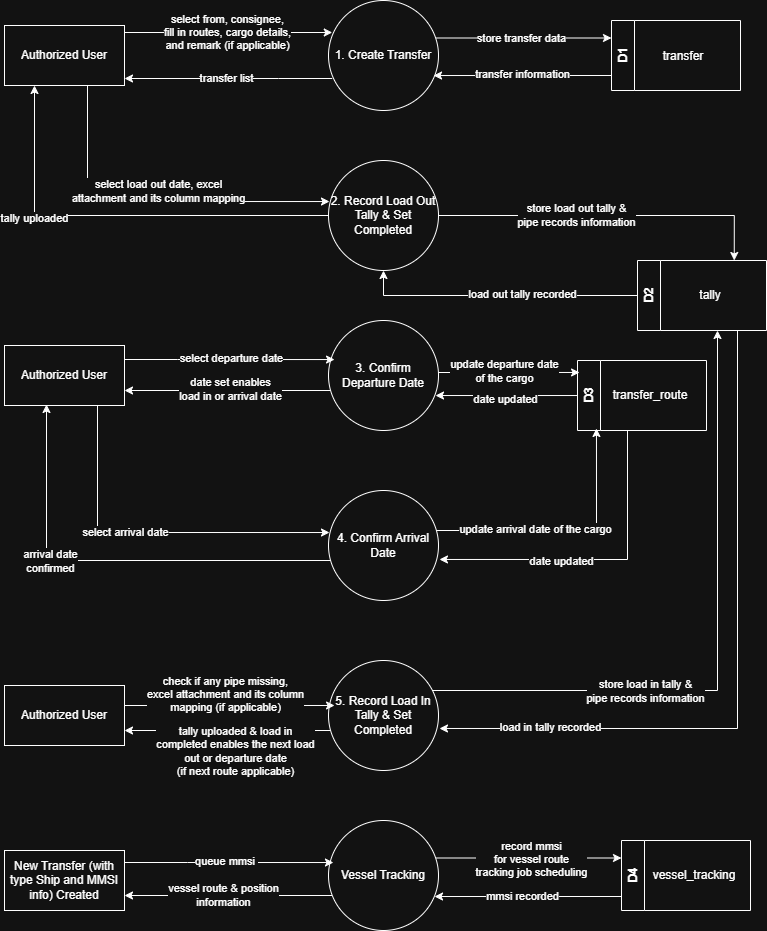

The diagram above was exported from draw.io. Its source (the exported page's mxGraphModel, read from the mxfile embedded in the PNG):
<mxGraphModel dx="1216" dy="1138" grid="1" gridSize="10" guides="1" tooltips="1" connect="1" arrows="1" fold="1" page="1" pageScale="1" pageWidth="850" pageHeight="1100" math="0" shadow="0">
  <root>
    <mxCell id="TSZnXRxdR-2KADSRJGtn-0" />
    <mxCell id="TSZnXRxdR-2KADSRJGtn-1" parent="TSZnXRxdR-2KADSRJGtn-0" />
    <mxCell id="TSZnXRxdR-2KADSRJGtn-2" value="" style="edgeStyle=orthogonalEdgeStyle;rounded=0;orthogonalLoop=1;jettySize=auto;html=1;" edge="1" parent="TSZnXRxdR-2KADSRJGtn-1">
      <mxGeometry relative="1" as="geometry">
        <mxPoint x="177" y="148" as="targetPoint" />
        <Array as="points">
          <mxPoint x="331" y="148" />
          <mxPoint x="331" y="148" />
        </Array>
        <mxPoint x="384.7652461702021" y="148" as="sourcePoint" />
      </mxGeometry>
    </mxCell>
    <mxCell id="TSZnXRxdR-2KADSRJGtn-3" value="transfer list" style="edgeLabel;html=1;align=center;verticalAlign=middle;resizable=0;points=[];" vertex="1" connectable="0" parent="TSZnXRxdR-2KADSRJGtn-2">
      <mxGeometry x="0.0203" y="-1" relative="1" as="geometry">
        <mxPoint as="offset" />
      </mxGeometry>
    </mxCell>
    <mxCell id="N-URblKM59Z5PpVfS-VD-2" style="edgeStyle=orthogonalEdgeStyle;rounded=0;orthogonalLoop=1;jettySize=auto;html=1;entryX=0;entryY=0.25;entryDx=0;entryDy=0;" edge="1" parent="TSZnXRxdR-2KADSRJGtn-1" source="TSZnXRxdR-2KADSRJGtn-12" target="N-URblKM59Z5PpVfS-VD-0">
      <mxGeometry relative="1" as="geometry">
        <Array as="points">
          <mxPoint x="578" y="108" />
        </Array>
      </mxGeometry>
    </mxCell>
    <mxCell id="N-URblKM59Z5PpVfS-VD-3" value="store transfer data" style="edgeLabel;html=1;align=center;verticalAlign=middle;resizable=0;points=[];" vertex="1" connectable="0" parent="N-URblKM59Z5PpVfS-VD-2">
      <mxGeometry x="-0.1941" y="1" relative="1" as="geometry">
        <mxPoint x="14" y="1" as="offset" />
      </mxGeometry>
    </mxCell>
    <mxCell id="TSZnXRxdR-2KADSRJGtn-12" value="1. Create Transfer" style="ellipse;whiteSpace=wrap;html=1;aspect=fixed;" vertex="1" parent="TSZnXRxdR-2KADSRJGtn-1">
      <mxGeometry x="381" y="70" width="110" height="110" as="geometry" />
    </mxCell>
    <mxCell id="TSZnXRxdR-2KADSRJGtn-13" style="edgeStyle=orthogonalEdgeStyle;rounded=0;orthogonalLoop=1;jettySize=auto;html=1;" edge="1" parent="TSZnXRxdR-2KADSRJGtn-1">
      <mxGeometry relative="1" as="geometry">
        <Array as="points">
          <mxPoint x="281" y="102" />
          <mxPoint x="281" y="102" />
        </Array>
        <mxPoint x="177" y="102" as="sourcePoint" />
        <mxPoint x="384.7652461702021" y="102" as="targetPoint" />
      </mxGeometry>
    </mxCell>
    <mxCell id="TSZnXRxdR-2KADSRJGtn-14" value="select from, consignee, &lt;br&gt;fill in routes, cargo details, &lt;br&gt;and remark (if applicable)" style="edgeLabel;html=1;align=center;verticalAlign=middle;resizable=0;points=[];" vertex="1" connectable="0" parent="TSZnXRxdR-2KADSRJGtn-13">
      <mxGeometry x="-0.0033" y="1" relative="1" as="geometry">
        <mxPoint x="-2" as="offset" />
      </mxGeometry>
    </mxCell>
    <mxCell id="TSZnXRxdR-2KADSRJGtn-15" value="Authorized User" style="rounded=0;whiteSpace=wrap;html=1;" vertex="1" parent="TSZnXRxdR-2KADSRJGtn-1">
      <mxGeometry x="57" y="95" width="120" height="60" as="geometry" />
    </mxCell>
    <mxCell id="N-URblKM59Z5PpVfS-VD-0" value="D1" style="swimlane;horizontal=0;whiteSpace=wrap;html=1;" vertex="1" parent="TSZnXRxdR-2KADSRJGtn-1">
      <mxGeometry x="664" y="90" width="129" height="70" as="geometry" />
    </mxCell>
    <mxCell id="N-URblKM59Z5PpVfS-VD-4" style="edgeStyle=orthogonalEdgeStyle;rounded=0;orthogonalLoop=1;jettySize=auto;html=1;entryX=0.955;entryY=0.682;entryDx=0;entryDy=0;entryPerimeter=0;" edge="1" parent="TSZnXRxdR-2KADSRJGtn-1" source="N-URblKM59Z5PpVfS-VD-0" target="TSZnXRxdR-2KADSRJGtn-12">
      <mxGeometry relative="1" as="geometry">
        <Array as="points">
          <mxPoint x="614" y="145" />
          <mxPoint x="614" y="145" />
        </Array>
      </mxGeometry>
    </mxCell>
    <mxCell id="N-URblKM59Z5PpVfS-VD-5" value="transfer information" style="edgeLabel;html=1;align=center;verticalAlign=middle;resizable=0;points=[];" vertex="1" connectable="0" parent="N-URblKM59Z5PpVfS-VD-4">
      <mxGeometry x="0.0565" y="-1" relative="1" as="geometry">
        <mxPoint x="5" y="-1" as="offset" />
      </mxGeometry>
    </mxCell>
    <mxCell id="N-URblKM59Z5PpVfS-VD-6" value="transfer" style="text;html=1;whiteSpace=wrap;strokeColor=none;fillColor=none;align=center;verticalAlign=middle;rounded=0;" vertex="1" parent="TSZnXRxdR-2KADSRJGtn-1">
      <mxGeometry x="706" y="111" width="60" height="30" as="geometry" />
    </mxCell>
    <mxCell id="N-URblKM59Z5PpVfS-VD-26" style="edgeStyle=orthogonalEdgeStyle;rounded=0;orthogonalLoop=1;jettySize=auto;html=1;entryX=1;entryY=0.75;entryDx=0;entryDy=0;" edge="1" parent="TSZnXRxdR-2KADSRJGtn-1" source="N-URblKM59Z5PpVfS-VD-7" target="N-URblKM59Z5PpVfS-VD-23">
      <mxGeometry relative="1" as="geometry">
        <Array as="points">
          <mxPoint x="330" y="460" />
          <mxPoint x="330" y="460" />
        </Array>
      </mxGeometry>
    </mxCell>
    <mxCell id="N-URblKM59Z5PpVfS-VD-27" value="date set enables &lt;br&gt;load in or arrival date" style="edgeLabel;html=1;align=center;verticalAlign=middle;resizable=0;points=[];" vertex="1" connectable="0" parent="N-URblKM59Z5PpVfS-VD-26">
      <mxGeometry x="-0.019" y="-2" relative="1" as="geometry">
        <mxPoint as="offset" />
      </mxGeometry>
    </mxCell>
    <mxCell id="N-URblKM59Z5PpVfS-VD-7" value="3. Confirm Departure Date" style="ellipse;whiteSpace=wrap;html=1;aspect=fixed;" vertex="1" parent="TSZnXRxdR-2KADSRJGtn-1">
      <mxGeometry x="381" y="390" width="110" height="110" as="geometry" />
    </mxCell>
    <mxCell id="N-URblKM59Z5PpVfS-VD-13" style="edgeStyle=orthogonalEdgeStyle;rounded=0;orthogonalLoop=1;jettySize=auto;html=1;entryX=0.75;entryY=0;entryDx=0;entryDy=0;" edge="1" parent="TSZnXRxdR-2KADSRJGtn-1" source="N-URblKM59Z5PpVfS-VD-8" target="N-URblKM59Z5PpVfS-VD-12">
      <mxGeometry relative="1" as="geometry" />
    </mxCell>
    <mxCell id="N-URblKM59Z5PpVfS-VD-14" value="store load out tally &amp;amp; &lt;br&gt;pipe records information" style="edgeLabel;html=1;align=center;verticalAlign=middle;resizable=0;points=[];" vertex="1" connectable="0" parent="N-URblKM59Z5PpVfS-VD-13">
      <mxGeometry x="-0.196" y="1" relative="1" as="geometry">
        <mxPoint as="offset" />
      </mxGeometry>
    </mxCell>
    <mxCell id="N-URblKM59Z5PpVfS-VD-21" style="edgeStyle=orthogonalEdgeStyle;rounded=0;orthogonalLoop=1;jettySize=auto;html=1;entryX=0.25;entryY=1;entryDx=0;entryDy=0;" edge="1" parent="TSZnXRxdR-2KADSRJGtn-1" source="N-URblKM59Z5PpVfS-VD-8" target="TSZnXRxdR-2KADSRJGtn-15">
      <mxGeometry relative="1" as="geometry" />
    </mxCell>
    <mxCell id="N-URblKM59Z5PpVfS-VD-22" value="tally uploaded" style="edgeLabel;html=1;align=center;verticalAlign=middle;resizable=0;points=[];" vertex="1" connectable="0" parent="N-URblKM59Z5PpVfS-VD-21">
      <mxGeometry x="0.3868" y="2" relative="1" as="geometry">
        <mxPoint x="1" y="2" as="offset" />
      </mxGeometry>
    </mxCell>
    <mxCell id="N-URblKM59Z5PpVfS-VD-8" value="2. Record Load Out Tally &amp;amp; Set Completed" style="ellipse;whiteSpace=wrap;html=1;aspect=fixed;" vertex="1" parent="TSZnXRxdR-2KADSRJGtn-1">
      <mxGeometry x="381" y="230" width="110" height="110" as="geometry" />
    </mxCell>
    <mxCell id="N-URblKM59Z5PpVfS-VD-9" value="4. Confirm Arrival Date" style="ellipse;whiteSpace=wrap;html=1;aspect=fixed;" vertex="1" parent="TSZnXRxdR-2KADSRJGtn-1">
      <mxGeometry x="381" y="560" width="110" height="110" as="geometry" />
    </mxCell>
    <mxCell id="N-URblKM59Z5PpVfS-VD-37" style="edgeStyle=orthogonalEdgeStyle;rounded=0;orthogonalLoop=1;jettySize=auto;html=1;" edge="1" parent="TSZnXRxdR-2KADSRJGtn-1" source="N-URblKM59Z5PpVfS-VD-10">
      <mxGeometry relative="1" as="geometry">
        <mxPoint x="770" y="400" as="targetPoint" />
        <Array as="points">
          <mxPoint x="770" y="760" />
        </Array>
      </mxGeometry>
    </mxCell>
    <mxCell id="N-URblKM59Z5PpVfS-VD-38" value="store load in tally &amp;amp;&lt;br&gt;pipe records information" style="edgeLabel;html=1;align=center;verticalAlign=middle;resizable=0;points=[];" vertex="1" connectable="0" parent="N-URblKM59Z5PpVfS-VD-37">
      <mxGeometry x="-0.3395" relative="1" as="geometry">
        <mxPoint as="offset" />
      </mxGeometry>
    </mxCell>
    <mxCell id="N-URblKM59Z5PpVfS-VD-46" style="edgeStyle=orthogonalEdgeStyle;rounded=0;orthogonalLoop=1;jettySize=auto;html=1;entryX=1;entryY=0.75;entryDx=0;entryDy=0;" edge="1" parent="TSZnXRxdR-2KADSRJGtn-1" source="N-URblKM59Z5PpVfS-VD-10" target="N-URblKM59Z5PpVfS-VD-44">
      <mxGeometry relative="1" as="geometry">
        <Array as="points">
          <mxPoint x="330" y="800" />
          <mxPoint x="330" y="800" />
        </Array>
      </mxGeometry>
    </mxCell>
    <mxCell id="N-URblKM59Z5PpVfS-VD-62" value="tally uploaded &amp;amp; load in &lt;br&gt;completed enables the next load &lt;br&gt;out or departure date&lt;br&gt;(if next route applicable)" style="edgeLabel;html=1;align=center;verticalAlign=middle;resizable=0;points=[];" vertex="1" connectable="0" parent="N-URblKM59Z5PpVfS-VD-46">
      <mxGeometry x="-0.0675" y="2" relative="1" as="geometry">
        <mxPoint y="18" as="offset" />
      </mxGeometry>
    </mxCell>
    <mxCell id="N-URblKM59Z5PpVfS-VD-10" value="5. Record Load In Tally &amp;amp; Set Completed" style="ellipse;whiteSpace=wrap;html=1;aspect=fixed;" vertex="1" parent="TSZnXRxdR-2KADSRJGtn-1">
      <mxGeometry x="381" y="730" width="110" height="110" as="geometry" />
    </mxCell>
    <mxCell id="N-URblKM59Z5PpVfS-VD-72" style="edgeStyle=orthogonalEdgeStyle;rounded=0;orthogonalLoop=1;jettySize=auto;html=1;entryX=0;entryY=0.25;entryDx=0;entryDy=0;" edge="1" parent="TSZnXRxdR-2KADSRJGtn-1" source="N-URblKM59Z5PpVfS-VD-11" target="N-URblKM59Z5PpVfS-VD-69">
      <mxGeometry relative="1" as="geometry">
        <Array as="points">
          <mxPoint x="564" y="928" />
        </Array>
      </mxGeometry>
    </mxCell>
    <mxCell id="N-URblKM59Z5PpVfS-VD-73" value="record mmsi&lt;br&gt;for vessel route &lt;br&gt;tracking job scheduling" style="edgeLabel;html=1;align=center;verticalAlign=middle;resizable=0;points=[];" vertex="1" connectable="0" parent="N-URblKM59Z5PpVfS-VD-72">
      <mxGeometry x="0.0192" relative="1" as="geometry">
        <mxPoint y="1" as="offset" />
      </mxGeometry>
    </mxCell>
    <mxCell id="N-URblKM59Z5PpVfS-VD-76" style="edgeStyle=orthogonalEdgeStyle;rounded=0;orthogonalLoop=1;jettySize=auto;html=1;entryX=1;entryY=0.75;entryDx=0;entryDy=0;" edge="1" parent="TSZnXRxdR-2KADSRJGtn-1" source="N-URblKM59Z5PpVfS-VD-11" target="N-URblKM59Z5PpVfS-VD-65">
      <mxGeometry relative="1" as="geometry">
        <Array as="points">
          <mxPoint x="330" y="965" />
          <mxPoint x="330" y="965" />
        </Array>
      </mxGeometry>
    </mxCell>
    <mxCell id="N-URblKM59Z5PpVfS-VD-77" value="vessel route &amp;amp; position &lt;br&gt;information" style="edgeLabel;html=1;align=center;verticalAlign=middle;resizable=0;points=[];" vertex="1" connectable="0" parent="N-URblKM59Z5PpVfS-VD-76">
      <mxGeometry x="0.1016" y="-1" relative="1" as="geometry">
        <mxPoint x="5" as="offset" />
      </mxGeometry>
    </mxCell>
    <mxCell id="N-URblKM59Z5PpVfS-VD-11" value="Vessel Tracking" style="ellipse;whiteSpace=wrap;html=1;aspect=fixed;" vertex="1" parent="TSZnXRxdR-2KADSRJGtn-1">
      <mxGeometry x="381" y="890" width="110" height="110" as="geometry" />
    </mxCell>
    <mxCell id="N-URblKM59Z5PpVfS-VD-16" style="edgeStyle=orthogonalEdgeStyle;rounded=0;orthogonalLoop=1;jettySize=auto;html=1;entryX=0.5;entryY=1;entryDx=0;entryDy=0;" edge="1" parent="TSZnXRxdR-2KADSRJGtn-1" source="N-URblKM59Z5PpVfS-VD-12" target="N-URblKM59Z5PpVfS-VD-8">
      <mxGeometry relative="1" as="geometry" />
    </mxCell>
    <mxCell id="N-URblKM59Z5PpVfS-VD-17" value="load out tally recorded" style="edgeLabel;html=1;align=center;verticalAlign=middle;resizable=0;points=[];" vertex="1" connectable="0" parent="N-URblKM59Z5PpVfS-VD-16">
      <mxGeometry x="-0.1685" y="-2" relative="1" as="geometry">
        <mxPoint as="offset" />
      </mxGeometry>
    </mxCell>
    <mxCell id="N-URblKM59Z5PpVfS-VD-12" value="D2" style="swimlane;horizontal=0;whiteSpace=wrap;html=1;" vertex="1" parent="TSZnXRxdR-2KADSRJGtn-1">
      <mxGeometry x="690" y="330" width="129" height="70" as="geometry" />
    </mxCell>
    <mxCell id="N-URblKM59Z5PpVfS-VD-15" value="tally" style="text;html=1;whiteSpace=wrap;strokeColor=none;fillColor=none;align=center;verticalAlign=middle;rounded=0;" vertex="1" parent="N-URblKM59Z5PpVfS-VD-12">
      <mxGeometry x="43" y="20" width="60" height="30" as="geometry" />
    </mxCell>
    <mxCell id="N-URblKM59Z5PpVfS-VD-18" style="edgeStyle=orthogonalEdgeStyle;rounded=0;orthogonalLoop=1;jettySize=auto;html=1;entryX=0.009;entryY=0.373;entryDx=0;entryDy=0;entryPerimeter=0;" edge="1" parent="TSZnXRxdR-2KADSRJGtn-1" source="TSZnXRxdR-2KADSRJGtn-15" target="N-URblKM59Z5PpVfS-VD-8">
      <mxGeometry relative="1" as="geometry">
        <Array as="points">
          <mxPoint x="140" y="271" />
        </Array>
      </mxGeometry>
    </mxCell>
    <mxCell id="N-URblKM59Z5PpVfS-VD-19" value="select load out date, excel &lt;br&gt;attachment and its column mapping" style="edgeLabel;html=1;align=center;verticalAlign=middle;resizable=0;points=[];" vertex="1" connectable="0" parent="N-URblKM59Z5PpVfS-VD-18">
      <mxGeometry x="-0.0894" y="3" relative="1" as="geometry">
        <mxPoint x="23" y="-8" as="offset" />
      </mxGeometry>
    </mxCell>
    <mxCell id="N-URblKM59Z5PpVfS-VD-23" value="Authorized User" style="rounded=0;whiteSpace=wrap;html=1;" vertex="1" parent="TSZnXRxdR-2KADSRJGtn-1">
      <mxGeometry x="57" y="415" width="120" height="60" as="geometry" />
    </mxCell>
    <mxCell id="N-URblKM59Z5PpVfS-VD-24" style="edgeStyle=orthogonalEdgeStyle;rounded=0;orthogonalLoop=1;jettySize=auto;html=1;entryX=0.055;entryY=0.355;entryDx=0;entryDy=0;entryPerimeter=0;" edge="1" parent="TSZnXRxdR-2KADSRJGtn-1" source="N-URblKM59Z5PpVfS-VD-23" target="N-URblKM59Z5PpVfS-VD-7">
      <mxGeometry relative="1" as="geometry">
        <Array as="points">
          <mxPoint x="230" y="429" />
          <mxPoint x="230" y="429" />
        </Array>
      </mxGeometry>
    </mxCell>
    <mxCell id="N-URblKM59Z5PpVfS-VD-25" value="select departure date" style="edgeLabel;html=1;align=center;verticalAlign=middle;resizable=0;points=[];" vertex="1" connectable="0" parent="N-URblKM59Z5PpVfS-VD-24">
      <mxGeometry x="0.0093" y="2" relative="1" as="geometry">
        <mxPoint as="offset" />
      </mxGeometry>
    </mxCell>
    <mxCell id="N-URblKM59Z5PpVfS-VD-28" value="D3" style="swimlane;horizontal=0;whiteSpace=wrap;html=1;" vertex="1" parent="TSZnXRxdR-2KADSRJGtn-1">
      <mxGeometry x="630" y="430" width="129" height="70" as="geometry" />
    </mxCell>
    <mxCell id="N-URblKM59Z5PpVfS-VD-29" value="transfer_route" style="text;html=1;whiteSpace=wrap;strokeColor=none;fillColor=none;align=center;verticalAlign=middle;rounded=0;" vertex="1" parent="N-URblKM59Z5PpVfS-VD-28">
      <mxGeometry x="43" y="20" width="60" height="30" as="geometry" />
    </mxCell>
    <mxCell id="N-URblKM59Z5PpVfS-VD-32" style="edgeStyle=orthogonalEdgeStyle;rounded=0;orthogonalLoop=1;jettySize=auto;html=1;entryX=0.016;entryY=0.171;entryDx=0;entryDy=0;entryPerimeter=0;" edge="1" parent="TSZnXRxdR-2KADSRJGtn-1" source="N-URblKM59Z5PpVfS-VD-7" target="N-URblKM59Z5PpVfS-VD-28">
      <mxGeometry relative="1" as="geometry">
        <Array as="points">
          <mxPoint x="530" y="442" />
          <mxPoint x="530" y="442" />
        </Array>
      </mxGeometry>
    </mxCell>
    <mxCell id="N-URblKM59Z5PpVfS-VD-35" value="update departure date&lt;br&gt;of the cargo" style="edgeLabel;html=1;align=center;verticalAlign=middle;resizable=0;points=[];" vertex="1" connectable="0" parent="N-URblKM59Z5PpVfS-VD-32">
      <mxGeometry x="-0.0636" y="1" relative="1" as="geometry">
        <mxPoint as="offset" />
      </mxGeometry>
    </mxCell>
    <mxCell id="N-URblKM59Z5PpVfS-VD-33" style="edgeStyle=orthogonalEdgeStyle;rounded=0;orthogonalLoop=1;jettySize=auto;html=1;entryX=0.973;entryY=0.682;entryDx=0;entryDy=0;entryPerimeter=0;" edge="1" parent="TSZnXRxdR-2KADSRJGtn-1" source="N-URblKM59Z5PpVfS-VD-28" target="N-URblKM59Z5PpVfS-VD-7">
      <mxGeometry relative="1" as="geometry" />
    </mxCell>
    <mxCell id="N-URblKM59Z5PpVfS-VD-36" value="date updated" style="edgeLabel;html=1;align=center;verticalAlign=middle;resizable=0;points=[];" vertex="1" connectable="0" parent="N-URblKM59Z5PpVfS-VD-33">
      <mxGeometry x="0.0284" y="3" relative="1" as="geometry">
        <mxPoint as="offset" />
      </mxGeometry>
    </mxCell>
    <mxCell id="N-URblKM59Z5PpVfS-VD-39" style="edgeStyle=orthogonalEdgeStyle;rounded=0;orthogonalLoop=1;jettySize=auto;html=1;entryX=1.009;entryY=0.618;entryDx=0;entryDy=0;entryPerimeter=0;" edge="1" parent="TSZnXRxdR-2KADSRJGtn-1" source="N-URblKM59Z5PpVfS-VD-12" target="N-URblKM59Z5PpVfS-VD-10">
      <mxGeometry relative="1" as="geometry">
        <Array as="points">
          <mxPoint x="790" y="798" />
        </Array>
      </mxGeometry>
    </mxCell>
    <mxCell id="N-URblKM59Z5PpVfS-VD-40" value="load in tally recorded" style="edgeLabel;html=1;align=center;verticalAlign=middle;resizable=0;points=[];" vertex="1" connectable="0" parent="N-URblKM59Z5PpVfS-VD-39">
      <mxGeometry x="0.6839" y="-1" relative="1" as="geometry">
        <mxPoint as="offset" />
      </mxGeometry>
    </mxCell>
    <mxCell id="N-URblKM59Z5PpVfS-VD-44" value="Authorized User" style="rounded=0;whiteSpace=wrap;html=1;" vertex="1" parent="TSZnXRxdR-2KADSRJGtn-1">
      <mxGeometry x="57" y="755" width="120" height="60" as="geometry" />
    </mxCell>
    <mxCell id="N-URblKM59Z5PpVfS-VD-47" style="edgeStyle=orthogonalEdgeStyle;rounded=0;orthogonalLoop=1;jettySize=auto;html=1;entryX=0.055;entryY=0.409;entryDx=0;entryDy=0;entryPerimeter=0;" edge="1" parent="TSZnXRxdR-2KADSRJGtn-1" source="N-URblKM59Z5PpVfS-VD-44" target="N-URblKM59Z5PpVfS-VD-10">
      <mxGeometry relative="1" as="geometry">
        <Array as="points">
          <mxPoint x="230" y="775" />
          <mxPoint x="230" y="775" />
        </Array>
      </mxGeometry>
    </mxCell>
    <mxCell id="N-URblKM59Z5PpVfS-VD-61" value="check if any pipe missing,&lt;br&gt;excel attachment and its column &lt;br&gt;mapping (if applicable)" style="edgeLabel;html=1;align=center;verticalAlign=middle;resizable=0;points=[];" vertex="1" connectable="0" parent="N-URblKM59Z5PpVfS-VD-47">
      <mxGeometry x="-0.1431" y="3" relative="1" as="geometry">
        <mxPoint x="11" y="-8" as="offset" />
      </mxGeometry>
    </mxCell>
    <mxCell id="N-URblKM59Z5PpVfS-VD-49" style="edgeStyle=orthogonalEdgeStyle;rounded=0;orthogonalLoop=1;jettySize=auto;html=1;entryX=0.009;entryY=0.382;entryDx=0;entryDy=0;entryPerimeter=0;" edge="1" parent="TSZnXRxdR-2KADSRJGtn-1" source="N-URblKM59Z5PpVfS-VD-23" target="N-URblKM59Z5PpVfS-VD-9">
      <mxGeometry relative="1" as="geometry">
        <Array as="points">
          <mxPoint x="150" y="602" />
        </Array>
      </mxGeometry>
    </mxCell>
    <mxCell id="N-URblKM59Z5PpVfS-VD-50" value="select arrival date" style="edgeLabel;html=1;align=center;verticalAlign=middle;resizable=0;points=[];" vertex="1" connectable="0" parent="N-URblKM59Z5PpVfS-VD-49">
      <mxGeometry x="-0.298" y="-2" relative="1" as="geometry">
        <mxPoint x="29" as="offset" />
      </mxGeometry>
    </mxCell>
    <mxCell id="N-URblKM59Z5PpVfS-VD-52" style="edgeStyle=orthogonalEdgeStyle;rounded=0;orthogonalLoop=1;jettySize=auto;html=1;entryX=0.35;entryY=0.983;entryDx=0;entryDy=0;entryPerimeter=0;" edge="1" parent="TSZnXRxdR-2KADSRJGtn-1" source="N-URblKM59Z5PpVfS-VD-9" target="N-URblKM59Z5PpVfS-VD-23">
      <mxGeometry relative="1" as="geometry">
        <Array as="points">
          <mxPoint x="99" y="630" />
        </Array>
      </mxGeometry>
    </mxCell>
    <mxCell id="N-URblKM59Z5PpVfS-VD-60" value="arrival date&lt;br&gt;confirmed" style="edgeLabel;html=1;align=center;verticalAlign=middle;resizable=0;points=[];" vertex="1" connectable="0" parent="N-URblKM59Z5PpVfS-VD-52">
      <mxGeometry x="0.2774" relative="1" as="geometry">
        <mxPoint as="offset" />
      </mxGeometry>
    </mxCell>
    <mxCell id="N-URblKM59Z5PpVfS-VD-54" style="edgeStyle=orthogonalEdgeStyle;rounded=0;orthogonalLoop=1;jettySize=auto;html=1;entryX=0.147;entryY=0.971;entryDx=0;entryDy=0;entryPerimeter=0;" edge="1" parent="TSZnXRxdR-2KADSRJGtn-1" source="N-URblKM59Z5PpVfS-VD-9" target="N-URblKM59Z5PpVfS-VD-28">
      <mxGeometry relative="1" as="geometry">
        <Array as="points">
          <mxPoint x="649" y="600" />
        </Array>
      </mxGeometry>
    </mxCell>
    <mxCell id="N-URblKM59Z5PpVfS-VD-57" value="update arrival date of the cargo" style="edgeLabel;html=1;align=center;verticalAlign=middle;resizable=0;points=[];" vertex="1" connectable="0" parent="N-URblKM59Z5PpVfS-VD-54">
      <mxGeometry x="-0.244" y="2" relative="1" as="geometry">
        <mxPoint as="offset" />
      </mxGeometry>
    </mxCell>
    <mxCell id="N-URblKM59Z5PpVfS-VD-56" style="edgeStyle=orthogonalEdgeStyle;rounded=0;orthogonalLoop=1;jettySize=auto;html=1;entryX=1.009;entryY=0.627;entryDx=0;entryDy=0;entryPerimeter=0;" edge="1" parent="TSZnXRxdR-2KADSRJGtn-1" source="N-URblKM59Z5PpVfS-VD-28" target="N-URblKM59Z5PpVfS-VD-9">
      <mxGeometry relative="1" as="geometry">
        <Array as="points">
          <mxPoint x="680" y="629" />
        </Array>
      </mxGeometry>
    </mxCell>
    <mxCell id="N-URblKM59Z5PpVfS-VD-59" value="date updated" style="edgeLabel;html=1;align=center;verticalAlign=middle;resizable=0;points=[];" vertex="1" connectable="0" parent="N-URblKM59Z5PpVfS-VD-56">
      <mxGeometry x="0.2302" y="2" relative="1" as="geometry">
        <mxPoint as="offset" />
      </mxGeometry>
    </mxCell>
    <mxCell id="N-URblKM59Z5PpVfS-VD-65" value="New Transfer (with type Ship and MMSI info) Created" style="rounded=0;whiteSpace=wrap;html=1;" vertex="1" parent="TSZnXRxdR-2KADSRJGtn-1">
      <mxGeometry x="57" y="920" width="120" height="60" as="geometry" />
    </mxCell>
    <mxCell id="N-URblKM59Z5PpVfS-VD-66" style="edgeStyle=orthogonalEdgeStyle;rounded=0;orthogonalLoop=1;jettySize=auto;html=1;entryX=0.045;entryY=0.382;entryDx=0;entryDy=0;entryPerimeter=0;" edge="1" parent="TSZnXRxdR-2KADSRJGtn-1" source="N-URblKM59Z5PpVfS-VD-65" target="N-URblKM59Z5PpVfS-VD-11">
      <mxGeometry relative="1" as="geometry">
        <Array as="points">
          <mxPoint x="240" y="932" />
          <mxPoint x="240" y="932" />
        </Array>
      </mxGeometry>
    </mxCell>
    <mxCell id="N-URblKM59Z5PpVfS-VD-67" value="queue mmsi&amp;nbsp;" style="edgeLabel;html=1;align=center;verticalAlign=middle;resizable=0;points=[];" vertex="1" connectable="0" parent="N-URblKM59Z5PpVfS-VD-66">
      <mxGeometry x="-0.0333" y="2" relative="1" as="geometry">
        <mxPoint as="offset" />
      </mxGeometry>
    </mxCell>
    <mxCell id="N-URblKM59Z5PpVfS-VD-69" value="D4" style="swimlane;horizontal=0;whiteSpace=wrap;html=1;" vertex="1" parent="TSZnXRxdR-2KADSRJGtn-1">
      <mxGeometry x="674" y="910" width="129" height="70" as="geometry" />
    </mxCell>
    <mxCell id="N-URblKM59Z5PpVfS-VD-70" value="vessel_tracking" style="text;html=1;whiteSpace=wrap;strokeColor=none;fillColor=none;align=center;verticalAlign=middle;rounded=0;" vertex="1" parent="N-URblKM59Z5PpVfS-VD-69">
      <mxGeometry x="43" y="20" width="60" height="30" as="geometry" />
    </mxCell>
    <mxCell id="N-URblKM59Z5PpVfS-VD-74" style="edgeStyle=orthogonalEdgeStyle;rounded=0;orthogonalLoop=1;jettySize=auto;html=1;entryX=0.964;entryY=0.691;entryDx=0;entryDy=0;entryPerimeter=0;" edge="1" parent="TSZnXRxdR-2KADSRJGtn-1" source="N-URblKM59Z5PpVfS-VD-69" target="N-URblKM59Z5PpVfS-VD-11">
      <mxGeometry relative="1" as="geometry">
        <Array as="points">
          <mxPoint x="600" y="966" />
          <mxPoint x="600" y="966" />
        </Array>
      </mxGeometry>
    </mxCell>
    <mxCell id="N-URblKM59Z5PpVfS-VD-75" value="mmsi recorded" style="edgeLabel;html=1;align=center;verticalAlign=middle;resizable=0;points=[];" vertex="1" connectable="0" parent="N-URblKM59Z5PpVfS-VD-74">
      <mxGeometry x="0.1203" y="-1" relative="1" as="geometry">
        <mxPoint x="6" as="offset" />
      </mxGeometry>
    </mxCell>
  </root>
</mxGraphModel>